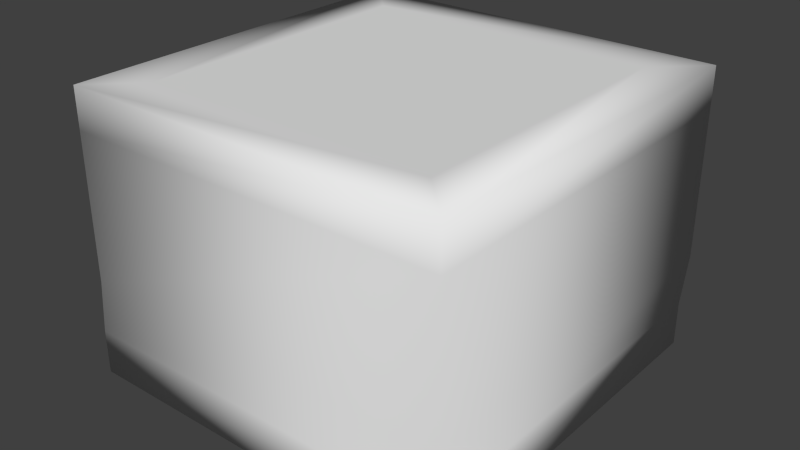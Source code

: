 # Source: flat.blend  (saved by Blender 2.73.0; exported with 4.5.12 LTS)
import bpy
from mathutils import Matrix  # noqa: F401  (used for matrix-valued properties, if any)

bpy.ops.wm.read_factory_settings(use_empty=True)
scene = bpy.context.scene
scene.name = 'Scene'

# ---- collections
col_collection_1 = bpy.data.collections.new('Collection 1'); scene.collection.children.link(col_collection_1)

# ---- world
world_world = bpy.data.worlds.new('World'); scene.world = world_world
world_world.color = (0.05088, 0.05088, 0.05088)
world_world.use_sun_shadow = False
world_world.sun_shadow_jitter_overblur = 0.0
world_world.cycles.sampling_method = 'MANUAL'
world_world.cycles.sample_map_resolution = 256

# ---- meshes
me_cube_001 = bpy.data.meshes.new('Cube.001')
me_cube_001.from_pydata([(-8.606, -8.606, -5.519), (-8.606, 8.606, -5.519), (8.606, 8.606, -5.519), (8.606, -8.606, -5.519), (-8.606, -8.606, -3.519), (-8.606, 8.606, -3.519), (8.606, 8.606, -3.519), (8.606, -8.606, -3.519), (-6.584, -6.584, -3.519), (-6.584, 6.584, -3.519), (6.584, 6.584, -3.519), (6.584, -6.584, -3.519), (-8.377, -8.606, -1.091), (-8.377, 8.606, -1.091), (8.835, 8.606, -1.091), (8.835, -8.606, -1.091), (-6.355, -6.584, -1.091), (-6.355, 6.584, -1.091), (6.813, 6.584, -1.091), (6.813, -6.584, -1.091), (-8.377, -8.606, 5.471), (-8.377, 8.606, 5.471), (8.835, 8.606, 5.471), (8.835, -8.606, 5.471), (-6.355, -6.584, 5.471), (-6.355, 6.584, 5.471), (6.813, 6.584, 5.471), (6.813, -6.584, 5.471), (-8.377, -8.606, 7.295), (-8.377, 8.606, 7.295), (8.835, 8.606, 7.295), (8.835, -8.606, 7.295), (-6.355, -6.584, 7.295), (-6.355, 6.584, 7.295), (6.813, 6.584, 7.295), (6.813, -6.584, 7.295)], [], [(4, 5, 1, 0), (5, 6, 2, 1), (6, 7, 3, 2), (7, 4, 0, 3), (0, 1, 2, 3), (8, 16, 17, 9), (11, 8, 9, 10), (9, 17, 18, 10), (10, 18, 19, 11), (11, 19, 16, 8), (16, 24, 25, 17), (17, 25, 26, 18), (18, 26, 27, 19), (19, 27, 24, 16), (4, 7, 15, 12), (7, 6, 14, 15), (6, 5, 13, 14), (5, 4, 12, 13), (21, 20, 28, 29), (22, 21, 29, 30), (23, 22, 30, 31), (12, 15, 23, 20), (15, 14, 22, 23), (14, 13, 21, 22), (13, 12, 20, 21), (20, 23, 31, 28), (28, 31, 35, 32), (31, 30, 34, 35), (30, 29, 33, 34), (29, 28, 32, 33), (35, 34, 33, 32)])
me_cube_001.polygons.foreach_set('use_smooth', [True] * 31)
me_cube_001.use_remesh_preserve_volume = False
me_cube_001.use_remesh_preserve_attributes = False
me_cube_001.use_mirror_vertex_groups = False
me_cube_001.update()

# ---- objects
ob_cube = bpy.data.objects.new('Cube', me_cube_001)

# ---- transforms, parenting, visibility, modifiers, constraints
ob_cube.location = (0.0, 0.0, 0.0)
ob_cube.lineart.crease_threshold = 0.0

# ---- collection membership
col_collection_1.objects.link(ob_cube)

# ---- scene / render settings (as saved in the file)
scene.frame_start = 1; scene.frame_end = 250; scene.frame_set(1)
scene.render.engine = 'BLENDER_EEVEE_NEXT'
scene.render.resolution_percentage = 50
scene.render.dither_intensity = 0.0
scene.cycles.use_denoising = False
scene.cycles.samples = 10
scene.cycles.sampling_pattern = 'TABULATED_SOBOL'
scene.cycles.light_sampling_threshold = 0.0
scene.cycles.use_adaptive_sampling = False
scene.cycles.use_light_tree = False
scene.cycles.blur_glossy = 0.0
scene.cycles.pixel_filter_type = 'GAUSSIAN'
scene.cycles.sample_clamp_indirect = 0.0
scene.view_settings.view_transform = 'Standard'
bpy.context.view_layer.update()

# ---- added for rendering (the .blend has no active camera and no usable light): camera, sun
cam_auto = bpy.data.cameras.new('AutoCamera')
cam_auto.lens = 50.0
cam_auto.sensor_width = 36.0
cam_auto.clip_end = 1000.0
ob_auto_camera = bpy.data.objects.new('AutoCamera', cam_auto)
scene.collection.objects.link(ob_auto_camera)
ob_auto_camera.location = (25.6989, -30.7014, 21.3552)
ob_auto_camera.rotation_euler = (1.09748, -7.21219e-08, 0.694738)
scene.camera = ob_auto_camera
light_auto_sun = bpy.data.lights.new('AutoSun', 'SUN')
light_auto_sun.energy = 3.0
light_auto_sun.angle = 0.0523599
ob_auto_sun = bpy.data.objects.new('AutoSun', light_auto_sun)
scene.collection.objects.link(ob_auto_sun)
ob_auto_sun.rotation_euler = (0.872665, 0.174533, 0.523599)
bpy.context.view_layer.update()
